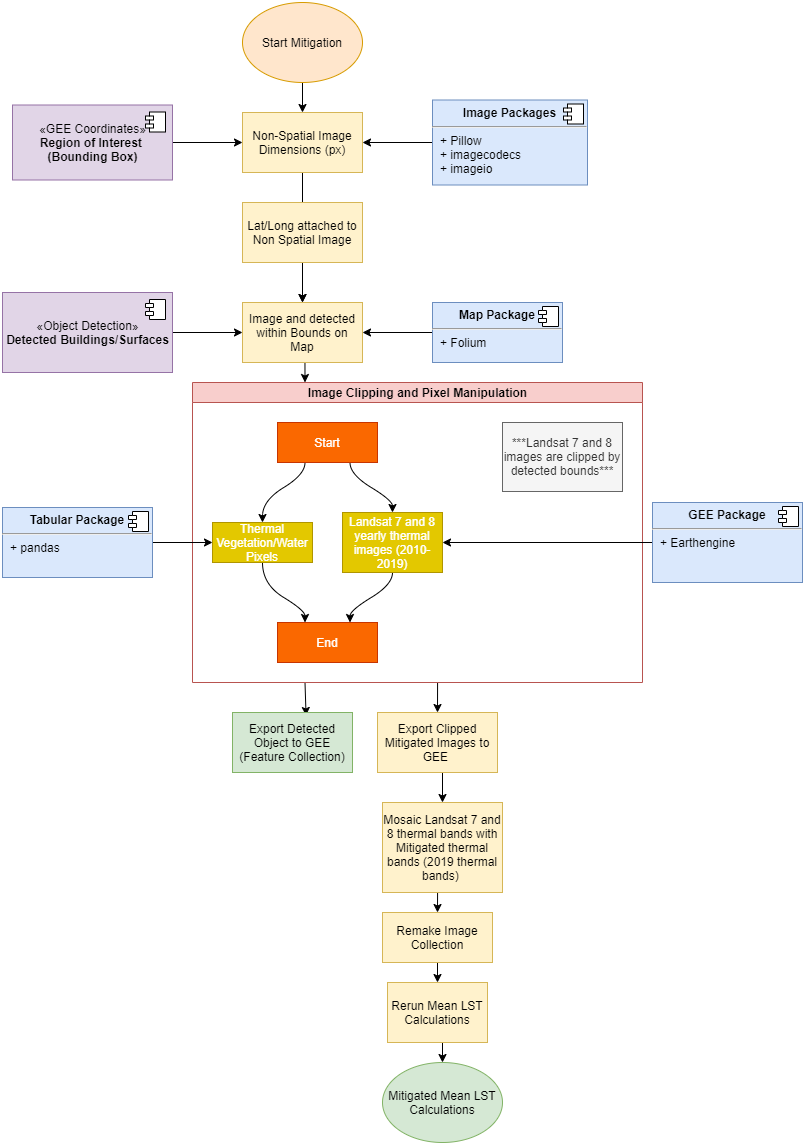

The diagram above was exported from draw.io. Its source (the exported page's mxGraphModel, read from the mxfile embedded in the PNG):
<mxGraphModel dx="2392" dy="1100" grid="1" gridSize="10" guides="1" tooltips="1" connect="1" arrows="1" fold="1" page="1" pageScale="1" pageWidth="850" pageHeight="1100" math="0" shadow="0">
  <root>
    <mxCell id="arSDx6gZyDX69_-BqnEO-0" />
    <mxCell id="arSDx6gZyDX69_-BqnEO-1" parent="arSDx6gZyDX69_-BqnEO-0" />
    <mxCell id="h0dhLOE0fIlSiWUvA4Rp-0" style="edgeStyle=orthogonalEdgeStyle;rounded=0;orthogonalLoop=1;jettySize=auto;html=1;exitX=0.5;exitY=1;exitDx=0;exitDy=0;entryX=0.5;entryY=0;entryDx=0;entryDy=0;" parent="arSDx6gZyDX69_-BqnEO-1" source="1fr70tVB5po9JrwQ2O8h-0" target="GoCsROqyen1c16R_Fkcg-0" edge="1">
      <mxGeometry relative="1" as="geometry" />
    </mxCell>
    <mxCell id="1fr70tVB5po9JrwQ2O8h-0" value="Start Mitigation" style="ellipse;whiteSpace=wrap;html=1;fillColor=#ffe6cc;strokeColor=#d79b00;" parent="arSDx6gZyDX69_-BqnEO-1" vertex="1">
      <mxGeometry x="230" y="110" width="120" height="80" as="geometry" />
    </mxCell>
    <mxCell id="1fr70tVB5po9JrwQ2O8h-1" value="Mitigated Mean LST Calculations" style="ellipse;whiteSpace=wrap;html=1;fillColor=#d5e8d4;strokeColor=#82b366;" parent="arSDx6gZyDX69_-BqnEO-1" vertex="1">
      <mxGeometry x="370" y="1170" width="120" height="80" as="geometry" />
    </mxCell>
    <mxCell id="uS7jRNjSyqH1jk_hWLna-11" value="" style="edgeStyle=orthogonalEdgeStyle;rounded=0;orthogonalLoop=1;jettySize=auto;html=1;" parent="arSDx6gZyDX69_-BqnEO-1" source="GoCsROqyen1c16R_Fkcg-0" target="uS7jRNjSyqH1jk_hWLna-5" edge="1">
      <mxGeometry relative="1" as="geometry" />
    </mxCell>
    <mxCell id="GoCsROqyen1c16R_Fkcg-0" value="Non-Spatial Image Dimensions (px)" style="rounded=0;whiteSpace=wrap;html=1;fillColor=#fff2cc;strokeColor=#d6b656;" parent="arSDx6gZyDX69_-BqnEO-1" vertex="1">
      <mxGeometry x="230" y="220" width="120" height="60" as="geometry" />
    </mxCell>
    <mxCell id="0G_hXOGV1OolLp3DbCOv-2" value="" style="edgeStyle=orthogonalEdgeStyle;rounded=0;orthogonalLoop=1;jettySize=auto;html=1;" parent="arSDx6gZyDX69_-BqnEO-1" source="0G_hXOGV1OolLp3DbCOv-0" target="GoCsROqyen1c16R_Fkcg-0" edge="1">
      <mxGeometry relative="1" as="geometry" />
    </mxCell>
    <mxCell id="0G_hXOGV1OolLp3DbCOv-0" value="&lt;p style=&quot;margin: 0px ; margin-top: 6px ; text-align: center&quot;&gt;&lt;b&gt;Image Packages&lt;/b&gt;&lt;/p&gt;&lt;hr&gt;&lt;p style=&quot;margin: 0px ; margin-left: 8px&quot;&gt;+ Pillow&lt;br&gt;+ imagecodecs&lt;/p&gt;&lt;p style=&quot;margin: 0px ; margin-left: 8px&quot;&gt;+ imageio&lt;/p&gt;&lt;p style=&quot;margin: 0px ; margin-left: 8px&quot;&gt;&lt;br&gt;&lt;/p&gt;" style="align=left;overflow=fill;html=1;dropTarget=0;fillColor=#dae8fc;strokeColor=#6c8ebf;" parent="arSDx6gZyDX69_-BqnEO-1" vertex="1">
      <mxGeometry x="420" y="207.5" width="155" height="85" as="geometry" />
    </mxCell>
    <mxCell id="0G_hXOGV1OolLp3DbCOv-1" value="" style="shape=component;jettyWidth=8;jettyHeight=4;" parent="0G_hXOGV1OolLp3DbCOv-0" vertex="1">
      <mxGeometry x="1" width="20" height="20" relative="1" as="geometry">
        <mxPoint x="-24" y="4" as="offset" />
      </mxGeometry>
    </mxCell>
    <mxCell id="uS7jRNjSyqH1jk_hWLna-2" value="" style="edgeStyle=orthogonalEdgeStyle;rounded=0;orthogonalLoop=1;jettySize=auto;html=1;" parent="arSDx6gZyDX69_-BqnEO-1" source="uS7jRNjSyqH1jk_hWLna-0" target="GoCsROqyen1c16R_Fkcg-0" edge="1">
      <mxGeometry relative="1" as="geometry" />
    </mxCell>
    <mxCell id="uS7jRNjSyqH1jk_hWLna-0" value="«GEE Coordinates»&lt;br&gt;&lt;b&gt;Region of Interest &lt;br&gt;(Bounding Box)&lt;br&gt;&lt;/b&gt;" style="html=1;dropTarget=0;fillColor=#e1d5e7;strokeColor=#9673a6;" parent="arSDx6gZyDX69_-BqnEO-1" vertex="1">
      <mxGeometry y="212.5" width="160" height="75" as="geometry" />
    </mxCell>
    <mxCell id="uS7jRNjSyqH1jk_hWLna-1" value="" style="shape=module;jettyWidth=8;jettyHeight=4;" parent="uS7jRNjSyqH1jk_hWLna-0" vertex="1">
      <mxGeometry x="1" width="20" height="20" relative="1" as="geometry">
        <mxPoint x="-27" y="7" as="offset" />
      </mxGeometry>
    </mxCell>
    <mxCell id="uS7jRNjSyqH1jk_hWLna-9" style="edgeStyle=orthogonalEdgeStyle;rounded=0;orthogonalLoop=1;jettySize=auto;html=1;exitX=0.5;exitY=1;exitDx=0;exitDy=0;entryX=0.5;entryY=0;entryDx=0;entryDy=0;" parent="arSDx6gZyDX69_-BqnEO-1" source="uS7jRNjSyqH1jk_hWLna-3" target="uS7jRNjSyqH1jk_hWLna-5" edge="1">
      <mxGeometry relative="1" as="geometry" />
    </mxCell>
    <mxCell id="uS7jRNjSyqH1jk_hWLna-3" value="Lat/Long attached to Non Spatial Image" style="rounded=0;whiteSpace=wrap;html=1;fillColor=#fff2cc;strokeColor=#d6b656;" parent="arSDx6gZyDX69_-BqnEO-1" vertex="1">
      <mxGeometry x="230" y="310" width="120" height="60" as="geometry" />
    </mxCell>
    <mxCell id="BNp8HWy6fJM9LPlQxdxN-0" style="edgeStyle=orthogonalEdgeStyle;rounded=0;orthogonalLoop=1;jettySize=auto;html=1;exitX=0.5;exitY=1;exitDx=0;exitDy=0;entryX=0.25;entryY=0;entryDx=0;entryDy=0;" parent="arSDx6gZyDX69_-BqnEO-1" source="uS7jRNjSyqH1jk_hWLna-5" target="443hshNq3feTRIKXsfwc-0" edge="1">
      <mxGeometry relative="1" as="geometry" />
    </mxCell>
    <mxCell id="uS7jRNjSyqH1jk_hWLna-5" value="Image and detected within Bounds on Map" style="rounded=0;whiteSpace=wrap;html=1;fillColor=#fff2cc;strokeColor=#d6b656;" parent="arSDx6gZyDX69_-BqnEO-1" vertex="1">
      <mxGeometry x="230" y="410" width="120" height="60" as="geometry" />
    </mxCell>
    <mxCell id="uS7jRNjSyqH1jk_hWLna-8" value="" style="edgeStyle=orthogonalEdgeStyle;rounded=0;orthogonalLoop=1;jettySize=auto;html=1;" parent="arSDx6gZyDX69_-BqnEO-1" source="uS7jRNjSyqH1jk_hWLna-6" target="uS7jRNjSyqH1jk_hWLna-5" edge="1">
      <mxGeometry relative="1" as="geometry" />
    </mxCell>
    <mxCell id="uS7jRNjSyqH1jk_hWLna-6" value="&lt;p style=&quot;margin: 0px ; margin-top: 6px ; text-align: center&quot;&gt;&lt;b&gt;Map Package&lt;/b&gt;&lt;/p&gt;&lt;hr&gt;&lt;p style=&quot;margin: 0px ; margin-left: 8px&quot;&gt;+ Folium&lt;/p&gt;&lt;p style=&quot;margin: 0px ; margin-left: 8px&quot;&gt;&lt;br&gt;&lt;/p&gt;" style="align=left;overflow=fill;html=1;dropTarget=0;fillColor=#dae8fc;strokeColor=#6c8ebf;" parent="arSDx6gZyDX69_-BqnEO-1" vertex="1">
      <mxGeometry x="420" y="410" width="130" height="60" as="geometry" />
    </mxCell>
    <mxCell id="uS7jRNjSyqH1jk_hWLna-7" value="" style="shape=component;jettyWidth=8;jettyHeight=4;" parent="uS7jRNjSyqH1jk_hWLna-6" vertex="1">
      <mxGeometry x="1" width="20" height="20" relative="1" as="geometry">
        <mxPoint x="-24" y="4" as="offset" />
      </mxGeometry>
    </mxCell>
    <mxCell id="VB4x4NJR9gyyaBqtJ7I1-0" value="" style="edgeStyle=orthogonalEdgeStyle;rounded=0;orthogonalLoop=1;jettySize=auto;html=1;" parent="arSDx6gZyDX69_-BqnEO-1" source="uS7jRNjSyqH1jk_hWLna-12" target="uS7jRNjSyqH1jk_hWLna-5" edge="1">
      <mxGeometry relative="1" as="geometry" />
    </mxCell>
    <mxCell id="uS7jRNjSyqH1jk_hWLna-12" value="«Object Detection»&lt;br&gt;&lt;b&gt;Detected Buildings/Surfaces&lt;br&gt;&lt;/b&gt;" style="html=1;dropTarget=0;fillColor=#e1d5e7;strokeColor=#9673a6;" parent="arSDx6gZyDX69_-BqnEO-1" vertex="1">
      <mxGeometry x="-10" y="400" width="170" height="80" as="geometry" />
    </mxCell>
    <mxCell id="uS7jRNjSyqH1jk_hWLna-13" value="" style="shape=module;jettyWidth=8;jettyHeight=4;" parent="uS7jRNjSyqH1jk_hWLna-12" vertex="1">
      <mxGeometry x="1" width="20" height="20" relative="1" as="geometry">
        <mxPoint x="-27" y="7" as="offset" />
      </mxGeometry>
    </mxCell>
    <mxCell id="443hshNq3feTRIKXsfwc-29" style="edgeStyle=orthogonalEdgeStyle;rounded=0;orthogonalLoop=1;jettySize=auto;html=1;exitX=0.25;exitY=1;exitDx=0;exitDy=0;entryX=0.613;entryY=0.05;entryDx=0;entryDy=0;entryPerimeter=0;" parent="arSDx6gZyDX69_-BqnEO-1" source="443hshNq3feTRIKXsfwc-0" target="443hshNq3feTRIKXsfwc-19" edge="1">
      <mxGeometry relative="1" as="geometry" />
    </mxCell>
    <mxCell id="443hshNq3feTRIKXsfwc-30" style="edgeStyle=orthogonalEdgeStyle;rounded=0;orthogonalLoop=1;jettySize=auto;html=1;exitX=0.5;exitY=1;exitDx=0;exitDy=0;entryX=0.5;entryY=0;entryDx=0;entryDy=0;" parent="arSDx6gZyDX69_-BqnEO-1" source="443hshNq3feTRIKXsfwc-0" target="443hshNq3feTRIKXsfwc-21" edge="1">
      <mxGeometry relative="1" as="geometry" />
    </mxCell>
    <mxCell id="443hshNq3feTRIKXsfwc-0" value="Image Clipping and Pixel Manipulation" style="swimlane;html=1;startSize=20;horizontal=1;childLayout=flowLayout;flowOrientation=north;resizable=0;interRankCellSpacing=50;containerType=tree;fillColor=#f8cecc;strokeColor=#b85450;" parent="arSDx6gZyDX69_-BqnEO-1" vertex="1">
      <mxGeometry x="180" y="490" width="450" height="300" as="geometry" />
    </mxCell>
    <mxCell id="443hshNq3feTRIKXsfwc-1" value="Start" style="whiteSpace=wrap;html=1;fillColor=#fa6800;strokeColor=#C73500;fontColor=#ffffff;" parent="443hshNq3feTRIKXsfwc-0" vertex="1">
      <mxGeometry x="85" y="40" width="100" height="40" as="geometry" />
    </mxCell>
    <mxCell id="443hshNq3feTRIKXsfwc-2" value="Thermal Vegetation/Water Pixels" style="whiteSpace=wrap;html=1;fillColor=#e3c800;strokeColor=#B09500;fontColor=#ffffff;" parent="443hshNq3feTRIKXsfwc-0" vertex="1">
      <mxGeometry x="20" y="140" width="100" height="40" as="geometry" />
    </mxCell>
    <mxCell id="443hshNq3feTRIKXsfwc-3" value="" style="html=1;curved=1;noEdgeStyle=1;orthogonal=1;" parent="443hshNq3feTRIKXsfwc-0" source="443hshNq3feTRIKXsfwc-1" target="443hshNq3feTRIKXsfwc-2" edge="1">
      <mxGeometry relative="1" as="geometry">
        <Array as="points">
          <mxPoint x="112.5" y="92" />
          <mxPoint x="70" y="118" />
        </Array>
      </mxGeometry>
    </mxCell>
    <mxCell id="443hshNq3feTRIKXsfwc-4" value="Landsat 7 and 8 yearly thermal images (2010-2019)" style="whiteSpace=wrap;html=1;fillColor=#e3c800;strokeColor=#B09500;fontColor=#ffffff;" parent="443hshNq3feTRIKXsfwc-0" vertex="1">
      <mxGeometry x="150" y="130" width="100" height="60" as="geometry" />
    </mxCell>
    <mxCell id="443hshNq3feTRIKXsfwc-5" value="" style="html=1;curved=1;noEdgeStyle=1;orthogonal=1;" parent="443hshNq3feTRIKXsfwc-0" source="443hshNq3feTRIKXsfwc-1" target="443hshNq3feTRIKXsfwc-4" edge="1">
      <mxGeometry relative="1" as="geometry">
        <Array as="points">
          <mxPoint x="157.5" y="92" />
          <mxPoint x="200" y="118" />
        </Array>
      </mxGeometry>
    </mxCell>
    <mxCell id="443hshNq3feTRIKXsfwc-22" value="***Landsat 7 and 8 images are clipped by detected bounds***" style="whiteSpace=wrap;html=1;fillColor=#f5f5f5;strokeColor=#666666;fontColor=#333333;" parent="443hshNq3feTRIKXsfwc-0" vertex="1">
      <mxGeometry x="310" y="40" width="120" height="69" as="geometry" />
    </mxCell>
    <mxCell id="443hshNq3feTRIKXsfwc-6" value="End" style="whiteSpace=wrap;html=1;fillColor=#fa6800;strokeColor=#C73500;fontColor=#ffffff;" parent="443hshNq3feTRIKXsfwc-0" vertex="1">
      <mxGeometry x="85" y="240" width="100" height="40" as="geometry" />
    </mxCell>
    <mxCell id="443hshNq3feTRIKXsfwc-7" value="" style="html=1;curved=1;noEdgeStyle=1;orthogonal=1;" parent="443hshNq3feTRIKXsfwc-0" source="443hshNq3feTRIKXsfwc-2" target="443hshNq3feTRIKXsfwc-6" edge="1">
      <mxGeometry relative="1" as="geometry">
        <Array as="points">
          <mxPoint x="70" y="202" />
          <mxPoint x="112.5" y="228" />
        </Array>
      </mxGeometry>
    </mxCell>
    <mxCell id="443hshNq3feTRIKXsfwc-8" value="" style="html=1;curved=1;noEdgeStyle=1;orthogonal=1;" parent="443hshNq3feTRIKXsfwc-0" source="443hshNq3feTRIKXsfwc-4" target="443hshNq3feTRIKXsfwc-6" edge="1">
      <mxGeometry relative="1" as="geometry">
        <Array as="points">
          <mxPoint x="200" y="202" />
          <mxPoint x="157.5" y="228" />
        </Array>
      </mxGeometry>
    </mxCell>
    <mxCell id="443hshNq3feTRIKXsfwc-27" style="edgeStyle=orthogonalEdgeStyle;rounded=0;orthogonalLoop=1;jettySize=auto;html=1;exitX=0.5;exitY=1;exitDx=0;exitDy=0;" parent="443hshNq3feTRIKXsfwc-0" source="443hshNq3feTRIKXsfwc-22" target="443hshNq3feTRIKXsfwc-22" edge="1">
      <mxGeometry relative="1" as="geometry" />
    </mxCell>
    <mxCell id="443hshNq3feTRIKXsfwc-18" style="edgeStyle=orthogonalEdgeStyle;rounded=0;orthogonalLoop=1;jettySize=auto;html=1;exitX=0;exitY=0.5;exitDx=0;exitDy=0;entryX=1;entryY=0.5;entryDx=0;entryDy=0;" parent="arSDx6gZyDX69_-BqnEO-1" source="443hshNq3feTRIKXsfwc-9" target="443hshNq3feTRIKXsfwc-4" edge="1">
      <mxGeometry relative="1" as="geometry" />
    </mxCell>
    <mxCell id="443hshNq3feTRIKXsfwc-9" value="&lt;p style=&quot;margin: 0px ; margin-top: 6px ; text-align: center&quot;&gt;&lt;b&gt;GEE Package&lt;/b&gt;&lt;/p&gt;&lt;hr&gt;&lt;p style=&quot;margin: 0px ; margin-left: 8px&quot;&gt;+ Earthengine&lt;/p&gt;&lt;p style=&quot;margin: 0px ; margin-left: 8px&quot;&gt;&lt;br&gt;&lt;/p&gt;" style="align=left;overflow=fill;html=1;dropTarget=0;fillColor=#dae8fc;strokeColor=#6c8ebf;" parent="arSDx6gZyDX69_-BqnEO-1" vertex="1">
      <mxGeometry x="640" y="610" width="150" height="80" as="geometry" />
    </mxCell>
    <mxCell id="443hshNq3feTRIKXsfwc-10" value="" style="shape=component;jettyWidth=8;jettyHeight=4;" parent="443hshNq3feTRIKXsfwc-9" vertex="1">
      <mxGeometry x="1" width="20" height="20" relative="1" as="geometry">
        <mxPoint x="-24" y="4" as="offset" />
      </mxGeometry>
    </mxCell>
    <mxCell id="443hshNq3feTRIKXsfwc-16" style="edgeStyle=orthogonalEdgeStyle;rounded=0;orthogonalLoop=1;jettySize=auto;html=1;exitX=1;exitY=0.5;exitDx=0;exitDy=0;entryX=0;entryY=0.5;entryDx=0;entryDy=0;" parent="arSDx6gZyDX69_-BqnEO-1" source="443hshNq3feTRIKXsfwc-12" target="443hshNq3feTRIKXsfwc-2" edge="1">
      <mxGeometry relative="1" as="geometry" />
    </mxCell>
    <mxCell id="443hshNq3feTRIKXsfwc-12" value="&lt;p style=&quot;margin: 0px ; margin-top: 6px ; text-align: center&quot;&gt;&lt;b&gt;Tabular Package&lt;/b&gt;&lt;/p&gt;&lt;hr&gt;&lt;p style=&quot;margin: 0px ; margin-left: 8px&quot;&gt;+ pandas&lt;/p&gt;&lt;p style=&quot;margin: 0px ; margin-left: 8px&quot;&gt;&lt;br&gt;&lt;/p&gt;" style="align=left;overflow=fill;html=1;dropTarget=0;fillColor=#dae8fc;strokeColor=#6c8ebf;" parent="arSDx6gZyDX69_-BqnEO-1" vertex="1">
      <mxGeometry x="-10" y="615" width="150" height="70" as="geometry" />
    </mxCell>
    <mxCell id="443hshNq3feTRIKXsfwc-13" value="" style="shape=component;jettyWidth=8;jettyHeight=4;" parent="443hshNq3feTRIKXsfwc-12" vertex="1">
      <mxGeometry x="1" width="20" height="20" relative="1" as="geometry">
        <mxPoint x="-24" y="4" as="offset" />
      </mxGeometry>
    </mxCell>
    <mxCell id="443hshNq3feTRIKXsfwc-19" value="Export Detected Object to GEE (Feature Collection)" style="rounded=0;whiteSpace=wrap;html=1;fillColor=#d5e8d4;strokeColor=#82b366;" parent="arSDx6gZyDX69_-BqnEO-1" vertex="1">
      <mxGeometry x="220" y="820" width="120" height="60" as="geometry" />
    </mxCell>
    <mxCell id="443hshNq3feTRIKXsfwc-38" style="edgeStyle=orthogonalEdgeStyle;rounded=0;orthogonalLoop=1;jettySize=auto;html=1;exitX=0.5;exitY=1;exitDx=0;exitDy=0;entryX=0.5;entryY=0;entryDx=0;entryDy=0;" parent="arSDx6gZyDX69_-BqnEO-1" source="443hshNq3feTRIKXsfwc-21" target="443hshNq3feTRIKXsfwc-31" edge="1">
      <mxGeometry relative="1" as="geometry" />
    </mxCell>
    <mxCell id="443hshNq3feTRIKXsfwc-21" value="Export Clipped Mitigated Images to GEE&amp;nbsp;" style="rounded=0;whiteSpace=wrap;html=1;fillColor=#fff2cc;strokeColor=#d6b656;" parent="arSDx6gZyDX69_-BqnEO-1" vertex="1">
      <mxGeometry x="365" y="820" width="120" height="60" as="geometry" />
    </mxCell>
    <mxCell id="443hshNq3feTRIKXsfwc-33" style="edgeStyle=orthogonalEdgeStyle;rounded=0;orthogonalLoop=1;jettySize=auto;html=1;exitX=0.5;exitY=1;exitDx=0;exitDy=0;entryX=0.5;entryY=0;entryDx=0;entryDy=0;" parent="arSDx6gZyDX69_-BqnEO-1" source="443hshNq3feTRIKXsfwc-31" target="443hshNq3feTRIKXsfwc-32" edge="1">
      <mxGeometry relative="1" as="geometry" />
    </mxCell>
    <mxCell id="443hshNq3feTRIKXsfwc-31" value="Mosaic Landsat 7 and 8 thermal bands with Mitigated thermal bands (2019 thermal bands)&amp;nbsp;" style="rounded=0;whiteSpace=wrap;html=1;fillColor=#fff2cc;strokeColor=#d6b656;" parent="arSDx6gZyDX69_-BqnEO-1" vertex="1">
      <mxGeometry x="370" y="910" width="120" height="90" as="geometry" />
    </mxCell>
    <mxCell id="443hshNq3feTRIKXsfwc-36" style="edgeStyle=orthogonalEdgeStyle;rounded=0;orthogonalLoop=1;jettySize=auto;html=1;exitX=0.5;exitY=1;exitDx=0;exitDy=0;entryX=0.5;entryY=0;entryDx=0;entryDy=0;" parent="arSDx6gZyDX69_-BqnEO-1" source="443hshNq3feTRIKXsfwc-32" target="443hshNq3feTRIKXsfwc-35" edge="1">
      <mxGeometry relative="1" as="geometry" />
    </mxCell>
    <mxCell id="443hshNq3feTRIKXsfwc-32" value="Remake Image Collection" style="rounded=0;whiteSpace=wrap;html=1;fillColor=#fff2cc;strokeColor=#d6b656;" parent="arSDx6gZyDX69_-BqnEO-1" vertex="1">
      <mxGeometry x="370" y="1020" width="110" height="50" as="geometry" />
    </mxCell>
    <mxCell id="443hshNq3feTRIKXsfwc-37" style="edgeStyle=orthogonalEdgeStyle;rounded=0;orthogonalLoop=1;jettySize=auto;html=1;exitX=0.5;exitY=1;exitDx=0;exitDy=0;entryX=0.5;entryY=0;entryDx=0;entryDy=0;" parent="arSDx6gZyDX69_-BqnEO-1" source="443hshNq3feTRIKXsfwc-35" target="1fr70tVB5po9JrwQ2O8h-1" edge="1">
      <mxGeometry relative="1" as="geometry" />
    </mxCell>
    <mxCell id="443hshNq3feTRIKXsfwc-35" value="Rerun Mean LST Calculations" style="rounded=0;whiteSpace=wrap;html=1;fillColor=#fff2cc;strokeColor=#d6b656;" parent="arSDx6gZyDX69_-BqnEO-1" vertex="1">
      <mxGeometry x="375" y="1090" width="100" height="60" as="geometry" />
    </mxCell>
  </root>
</mxGraphModel>